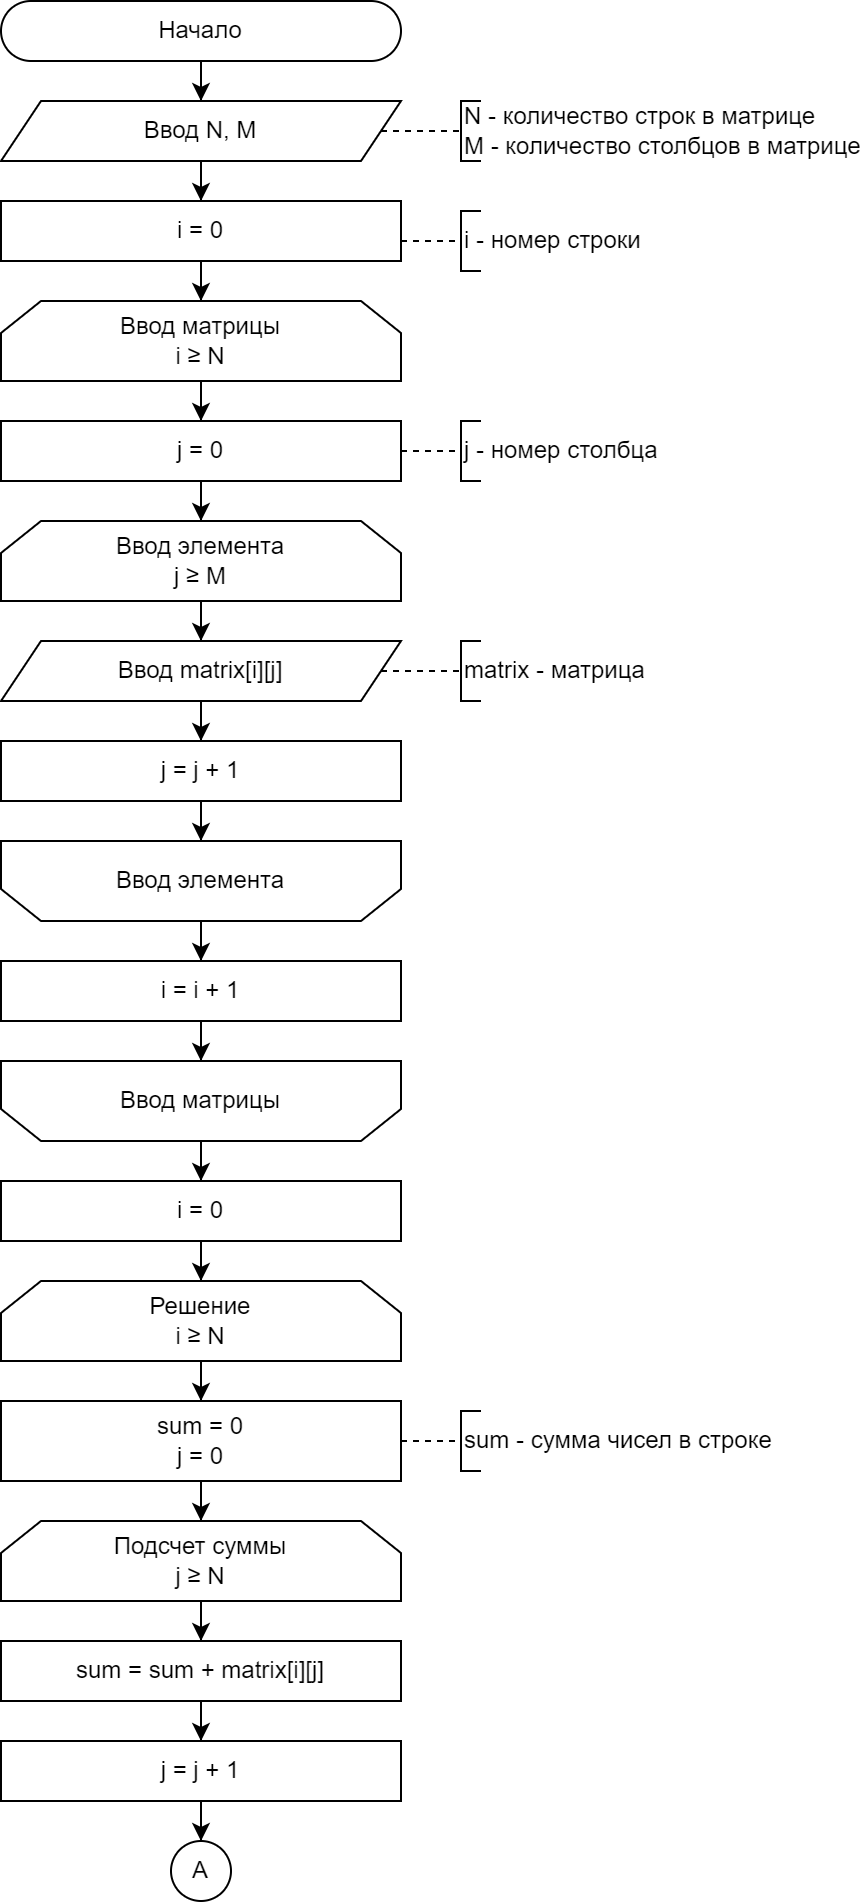

The diagram above was exported from draw.io. Its source (the exported page's mxGraphModel, read from the mxfile embedded in the PNG):
<mxGraphModel dx="2868" dy="1768" grid="1" gridSize="10" guides="1" tooltips="1" connect="1" arrows="1" fold="1" page="1" pageScale="1" pageWidth="827" pageHeight="1169" math="0" shadow="0">
  <root>
    <mxCell id="0" />
    <mxCell id="1" parent="0" />
    <mxCell id="2" style="edgeStyle=orthogonalEdgeStyle;rounded=0;orthogonalLoop=1;jettySize=auto;html=1;" edge="1" source="3" target="5" parent="1">
      <mxGeometry relative="1" as="geometry" />
    </mxCell>
    <mxCell id="3" value="Начало" style="rounded=1;whiteSpace=wrap;html=1;arcSize=50;" vertex="1" parent="1">
      <mxGeometry x="5170" y="10" width="200" height="30" as="geometry" />
    </mxCell>
    <mxCell id="4" style="edgeStyle=orthogonalEdgeStyle;rounded=0;orthogonalLoop=1;jettySize=auto;html=1;" edge="1" source="5" target="9" parent="1">
      <mxGeometry relative="1" as="geometry" />
    </mxCell>
    <mxCell id="5" value="Ввод N, M" style="shape=parallelogram;perimeter=parallelogramPerimeter;whiteSpace=wrap;html=1;fixedSize=1;" vertex="1" parent="1">
      <mxGeometry x="5170" y="60" width="200" height="30" as="geometry" />
    </mxCell>
    <mxCell id="6" value="N - количество строк в матрице&lt;div&gt;M -&amp;nbsp;&lt;span style=&quot;background-color: initial;&quot;&gt;количество столбцов в матрице&lt;/span&gt;&lt;/div&gt;" style="strokeWidth=1;html=1;shape=mxgraph.flowchart.annotation_1;align=left;pointerEvents=1;" vertex="1" parent="1">
      <mxGeometry x="5400" y="60" width="10" height="30" as="geometry" />
    </mxCell>
    <mxCell id="7" value="" style="endArrow=none;html=1;rounded=0;entryX=0;entryY=0.5;entryDx=0;entryDy=0;entryPerimeter=0;exitX=1;exitY=0.5;exitDx=0;exitDy=0;dashed=1;" edge="1" source="5" target="6" parent="1">
      <mxGeometry width="50" height="50" relative="1" as="geometry">
        <mxPoint x="5370" y="75" as="sourcePoint" />
        <mxPoint x="5450" y="65" as="targetPoint" />
      </mxGeometry>
    </mxCell>
    <mxCell id="8" style="edgeStyle=orthogonalEdgeStyle;rounded=0;orthogonalLoop=1;jettySize=auto;html=1;" edge="1" source="9" target="13" parent="1">
      <mxGeometry relative="1" as="geometry" />
    </mxCell>
    <mxCell id="9" value="i = 0" style="rounded=0;whiteSpace=wrap;html=1;" vertex="1" parent="1">
      <mxGeometry x="5170" y="110" width="200" height="30" as="geometry" />
    </mxCell>
    <mxCell id="10" value="i - номер строки" style="strokeWidth=1;html=1;shape=mxgraph.flowchart.annotation_1;align=left;pointerEvents=1;" vertex="1" parent="1">
      <mxGeometry x="5400" y="115" width="10" height="30" as="geometry" />
    </mxCell>
    <mxCell id="11" value="" style="endArrow=none;html=1;rounded=0;entryX=0;entryY=0.5;entryDx=0;entryDy=0;entryPerimeter=0;exitX=1;exitY=0.5;exitDx=0;exitDy=0;dashed=1;" edge="1" target="10" parent="1">
      <mxGeometry width="50" height="50" relative="1" as="geometry">
        <mxPoint x="5370" y="130" as="sourcePoint" />
        <mxPoint x="5450" y="120" as="targetPoint" />
      </mxGeometry>
    </mxCell>
    <mxCell id="12" style="edgeStyle=orthogonalEdgeStyle;rounded=0;orthogonalLoop=1;jettySize=auto;html=1;" edge="1" source="13" target="23" parent="1">
      <mxGeometry relative="1" as="geometry" />
    </mxCell>
    <mxCell id="13" value="Ввод матрицы&lt;div&gt;i&amp;nbsp;&lt;span style=&quot;text-align: left; background-color: initial;&quot;&gt;≥&lt;/span&gt;&lt;span style=&quot;background-color: initial;&quot;&gt;&amp;nbsp;N&lt;/span&gt;&lt;/div&gt;" style="shape=loopLimit;whiteSpace=wrap;html=1;" vertex="1" parent="1">
      <mxGeometry x="5170" y="160" width="200" height="40" as="geometry" />
    </mxCell>
    <mxCell id="14" style="edgeStyle=orthogonalEdgeStyle;rounded=0;orthogonalLoop=1;jettySize=auto;html=1;" edge="1" source="15" target="17" parent="1">
      <mxGeometry relative="1" as="geometry" />
    </mxCell>
    <mxCell id="15" value="Ввод элемента&lt;div&gt;j&amp;nbsp;&lt;span style=&quot;text-align: left; background-color: initial;&quot;&gt;≥&lt;/span&gt;&lt;span style=&quot;background-color: initial;&quot;&gt;&amp;nbsp;M&lt;/span&gt;&lt;/div&gt;" style="shape=loopLimit;whiteSpace=wrap;html=1;" vertex="1" parent="1">
      <mxGeometry x="5170" y="270" width="200" height="40" as="geometry" />
    </mxCell>
    <mxCell id="16" style="edgeStyle=orthogonalEdgeStyle;rounded=0;orthogonalLoop=1;jettySize=auto;html=1;" edge="1" source="17" target="21" parent="1">
      <mxGeometry relative="1" as="geometry" />
    </mxCell>
    <mxCell id="17" value="Ввод matrix[i][j]" style="shape=parallelogram;perimeter=parallelogramPerimeter;whiteSpace=wrap;html=1;fixedSize=1;" vertex="1" parent="1">
      <mxGeometry x="5170" y="330" width="200" height="30" as="geometry" />
    </mxCell>
    <mxCell id="18" value="matrix - матрица" style="strokeWidth=1;html=1;shape=mxgraph.flowchart.annotation_1;align=left;pointerEvents=1;" vertex="1" parent="1">
      <mxGeometry x="5400" y="330" width="10" height="30" as="geometry" />
    </mxCell>
    <mxCell id="19" value="" style="endArrow=none;html=1;rounded=0;entryX=0;entryY=0.5;entryDx=0;entryDy=0;entryPerimeter=0;exitX=1;exitY=0.5;exitDx=0;exitDy=0;dashed=1;" edge="1" source="17" target="18" parent="1">
      <mxGeometry width="50" height="50" relative="1" as="geometry">
        <mxPoint x="5370" y="345" as="sourcePoint" />
        <mxPoint x="5450" y="335" as="targetPoint" />
      </mxGeometry>
    </mxCell>
    <mxCell id="20" style="edgeStyle=orthogonalEdgeStyle;rounded=0;orthogonalLoop=1;jettySize=auto;html=1;" edge="1" source="21" target="27" parent="1">
      <mxGeometry relative="1" as="geometry" />
    </mxCell>
    <mxCell id="21" value="j = j + 1" style="rounded=0;whiteSpace=wrap;html=1;" vertex="1" parent="1">
      <mxGeometry x="5170" y="380" width="200" height="30" as="geometry" />
    </mxCell>
    <mxCell id="22" style="edgeStyle=orthogonalEdgeStyle;rounded=0;orthogonalLoop=1;jettySize=auto;html=1;" edge="1" source="23" target="15" parent="1">
      <mxGeometry relative="1" as="geometry" />
    </mxCell>
    <mxCell id="23" value="j = 0" style="rounded=0;whiteSpace=wrap;html=1;" vertex="1" parent="1">
      <mxGeometry x="5170" y="220" width="200" height="30" as="geometry" />
    </mxCell>
    <mxCell id="24" value="j - номер столбца" style="strokeWidth=1;html=1;shape=mxgraph.flowchart.annotation_1;align=left;pointerEvents=1;" vertex="1" parent="1">
      <mxGeometry x="5400" y="220" width="10" height="30" as="geometry" />
    </mxCell>
    <mxCell id="25" value="" style="endArrow=none;html=1;rounded=0;entryX=0;entryY=0.5;entryDx=0;entryDy=0;entryPerimeter=0;exitX=1;exitY=0.5;exitDx=0;exitDy=0;dashed=1;" edge="1" target="24" parent="1">
      <mxGeometry width="50" height="50" relative="1" as="geometry">
        <mxPoint x="5370" y="235" as="sourcePoint" />
        <mxPoint x="5450" y="225" as="targetPoint" />
      </mxGeometry>
    </mxCell>
    <mxCell id="26" style="edgeStyle=orthogonalEdgeStyle;rounded=0;orthogonalLoop=1;jettySize=auto;html=1;" edge="1" source="27" target="29" parent="1">
      <mxGeometry relative="1" as="geometry" />
    </mxCell>
    <mxCell id="27" value="Ввод элемента" style="shape=loopLimit;whiteSpace=wrap;html=1;direction=west;" vertex="1" parent="1">
      <mxGeometry x="5170" y="430" width="200" height="40" as="geometry" />
    </mxCell>
    <mxCell id="28" style="edgeStyle=orthogonalEdgeStyle;rounded=0;orthogonalLoop=1;jettySize=auto;html=1;" edge="1" source="29" target="31" parent="1">
      <mxGeometry relative="1" as="geometry" />
    </mxCell>
    <mxCell id="29" value="i = i + 1" style="rounded=0;whiteSpace=wrap;html=1;" vertex="1" parent="1">
      <mxGeometry x="5170" y="490" width="200" height="30" as="geometry" />
    </mxCell>
    <mxCell id="30" style="edgeStyle=orthogonalEdgeStyle;rounded=0;orthogonalLoop=1;jettySize=auto;html=1;" edge="1" source="31" target="33" parent="1">
      <mxGeometry relative="1" as="geometry" />
    </mxCell>
    <mxCell id="31" value="Ввод матрицы" style="shape=loopLimit;whiteSpace=wrap;html=1;direction=west;" vertex="1" parent="1">
      <mxGeometry x="5170" y="540" width="200" height="40" as="geometry" />
    </mxCell>
    <mxCell id="32" style="edgeStyle=orthogonalEdgeStyle;rounded=0;orthogonalLoop=1;jettySize=auto;html=1;" edge="1" source="33" target="37" parent="1">
      <mxGeometry relative="1" as="geometry" />
    </mxCell>
    <mxCell id="33" value="&lt;div&gt;i = 0&lt;/div&gt;" style="rounded=0;whiteSpace=wrap;html=1;" vertex="1" parent="1">
      <mxGeometry x="5170" y="600" width="200" height="30" as="geometry" />
    </mxCell>
    <mxCell id="34" value="sum - сумма чисел в строке" style="strokeWidth=1;html=1;shape=mxgraph.flowchart.annotation_1;align=left;pointerEvents=1;" vertex="1" parent="1">
      <mxGeometry x="5400" y="715" width="10" height="30" as="geometry" />
    </mxCell>
    <mxCell id="35" value="" style="endArrow=none;html=1;rounded=0;entryX=0;entryY=0.5;entryDx=0;entryDy=0;entryPerimeter=0;exitX=1;exitY=0.5;exitDx=0;exitDy=0;dashed=1;" edge="1" target="34" parent="1">
      <mxGeometry width="50" height="50" relative="1" as="geometry">
        <mxPoint x="5370" y="730" as="sourcePoint" />
        <mxPoint x="5450" y="720" as="targetPoint" />
      </mxGeometry>
    </mxCell>
    <mxCell id="36" style="edgeStyle=orthogonalEdgeStyle;rounded=0;orthogonalLoop=1;jettySize=auto;html=1;" edge="1" source="37" target="45" parent="1">
      <mxGeometry relative="1" as="geometry" />
    </mxCell>
    <mxCell id="37" value="&lt;div&gt;Решение&lt;/div&gt;&lt;div&gt;i&amp;nbsp;&lt;span style=&quot;text-align: left;&quot;&gt;≥&lt;/span&gt;&amp;nbsp;N&lt;/div&gt;" style="shape=loopLimit;whiteSpace=wrap;html=1;" vertex="1" parent="1">
      <mxGeometry x="5170" y="650" width="200" height="40" as="geometry" />
    </mxCell>
    <mxCell id="38" style="edgeStyle=orthogonalEdgeStyle;rounded=0;orthogonalLoop=1;jettySize=auto;html=1;" edge="1" source="39" target="41" parent="1">
      <mxGeometry relative="1" as="geometry" />
    </mxCell>
    <mxCell id="39" value="Подсчет суммы&lt;div&gt;j&amp;nbsp;&lt;span style=&quot;text-align: left;&quot;&gt;≥&lt;/span&gt;&amp;nbsp;N&lt;/div&gt;" style="shape=loopLimit;whiteSpace=wrap;html=1;" vertex="1" parent="1">
      <mxGeometry x="5170" y="770" width="200" height="40" as="geometry" />
    </mxCell>
    <mxCell id="40" style="edgeStyle=orthogonalEdgeStyle;rounded=0;orthogonalLoop=1;jettySize=auto;html=1;" edge="1" source="41" target="43" parent="1">
      <mxGeometry relative="1" as="geometry" />
    </mxCell>
    <mxCell id="41" value="sum = sum + matrix[i][j]" style="rounded=0;whiteSpace=wrap;html=1;" vertex="1" parent="1">
      <mxGeometry x="5170" y="830" width="200" height="30" as="geometry" />
    </mxCell>
    <mxCell id="42" style="edgeStyle=orthogonalEdgeStyle;rounded=0;orthogonalLoop=1;jettySize=auto;html=1;" edge="1" source="43" target="46" parent="1">
      <mxGeometry relative="1" as="geometry" />
    </mxCell>
    <mxCell id="43" value="j = j + 1" style="rounded=0;whiteSpace=wrap;html=1;" vertex="1" parent="1">
      <mxGeometry x="5170" y="880" width="200" height="30" as="geometry" />
    </mxCell>
    <mxCell id="44" style="edgeStyle=orthogonalEdgeStyle;rounded=0;orthogonalLoop=1;jettySize=auto;html=1;" edge="1" source="45" target="39" parent="1">
      <mxGeometry relative="1" as="geometry" />
    </mxCell>
    <mxCell id="45" value="sum = 0&lt;div&gt;j = 0&lt;br&gt;&lt;/div&gt;" style="rounded=0;whiteSpace=wrap;html=1;" vertex="1" parent="1">
      <mxGeometry x="5170" y="710" width="200" height="40" as="geometry" />
    </mxCell>
    <mxCell id="46" value="А" style="ellipse;whiteSpace=wrap;html=1;aspect=fixed;" vertex="1" parent="1">
      <mxGeometry x="5255" y="930" width="30" height="30" as="geometry" />
    </mxCell>
  </root>
</mxGraphModel>